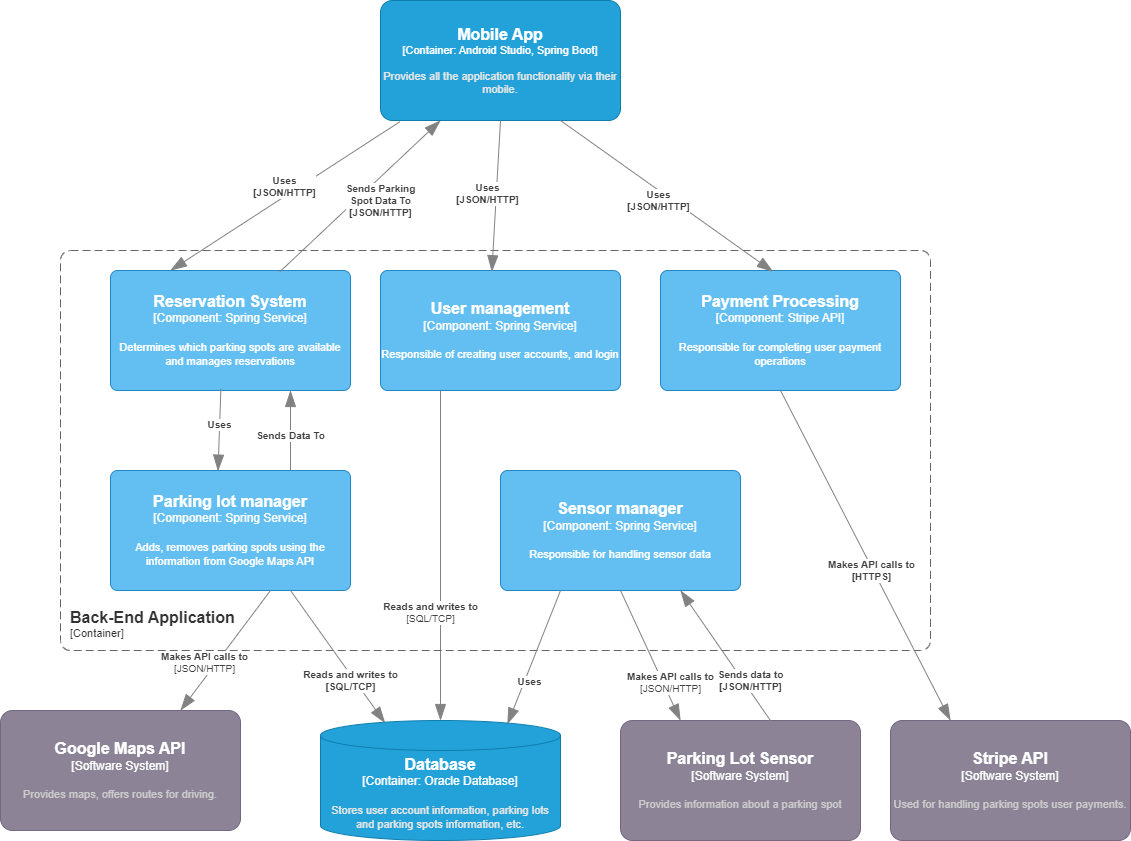

The diagram above was exported from draw.io. Its source (the exported page's mxGraphModel, read from the mxfile embedded in the PNG):
<mxGraphModel dx="2466" dy="1132" grid="1" gridSize="10" guides="1" tooltips="1" connect="1" arrows="1" fold="1" page="1" pageScale="1" pageWidth="1300" pageHeight="900" math="0" shadow="0">
  <root>
    <mxCell id="0" />
    <mxCell id="1" parent="0" />
    <object placeholders="1" c4Name="Mobile App" c4Type="Container" c4Technology="Android Studio, Spring Boot" c4Description="Provides all the application functionality via their mobile." label="&lt;font style=&quot;font-size: 16px&quot;&gt;&lt;b&gt;%c4Name%&lt;/b&gt;&lt;/font&gt;&lt;div&gt;[%c4Type%: %c4Technology%]&lt;/div&gt;&lt;br&gt;&lt;div&gt;&lt;font style=&quot;font-size: 11px&quot;&gt;&lt;font color=&quot;#E6E6E6&quot;&gt;%c4Description%&lt;/font&gt;&lt;/div&gt;" id="coMmNiA9locODfuUKYkc-7">
      <mxCell style="rounded=1;whiteSpace=wrap;html=1;fontSize=11;labelBackgroundColor=none;fillColor=#23A2D9;fontColor=#ffffff;align=center;arcSize=10;strokeColor=#0E7DAD;metaEdit=1;resizable=0;points=[[0.25,0,0],[0.5,0,0],[0.75,0,0],[1,0.25,0],[1,0.5,0],[1,0.75,0],[0.75,1,0],[0.5,1,0],[0.25,1,0],[0,0.75,0],[0,0.5,0],[0,0.25,0]];" parent="1" vertex="1">
        <mxGeometry x="100" y="180" width="240" height="120" as="geometry" />
      </mxCell>
    </object>
    <object placeholders="1" c4Type="Database" c4Container="Container" c4Technology="Oracle Database" c4Description="Stores user account information, parking lots and parking spots information, etc." label="&lt;font style=&quot;font-size: 16px&quot;&gt;&lt;b&gt;%c4Type%&lt;/b&gt;&lt;/font&gt;&lt;div&gt;[%c4Container%:&amp;nbsp;%c4Technology%]&lt;/div&gt;&lt;br&gt;&lt;div&gt;&lt;font style=&quot;font-size: 11px&quot;&gt;&lt;font color=&quot;#E6E6E6&quot;&gt;%c4Description%&lt;/font&gt;&lt;/div&gt;" id="coMmNiA9locODfuUKYkc-11">
      <mxCell style="shape=cylinder3;size=15;whiteSpace=wrap;html=1;boundedLbl=1;rounded=0;labelBackgroundColor=none;fillColor=#23A2D9;fontSize=12;fontColor=#ffffff;align=center;strokeColor=#0E7DAD;metaEdit=1;points=[[0.5,0,0],[1,0.25,0],[1,0.5,0],[1,0.75,0],[0.5,1,0],[0,0.75,0],[0,0.5,0],[0,0.25,0]];resizable=0;" parent="1" vertex="1">
        <mxGeometry x="40" y="900" width="240" height="120" as="geometry" />
      </mxCell>
    </object>
    <object placeholders="1" c4Type="Relationship" c4Technology="SQL/TCP" c4Description="Reads and writes to" label="&lt;div style=&quot;text-align: left&quot;&gt;&lt;div style=&quot;text-align: center&quot;&gt;&lt;b&gt;%c4Description%&lt;/b&gt;&lt;/div&gt;&lt;div style=&quot;text-align: center&quot;&gt;[%c4Technology%]&lt;/div&gt;&lt;/div&gt;" id="coMmNiA9locODfuUKYkc-12">
      <mxCell style="endArrow=blockThin;html=1;fontSize=10;fontColor=#404040;strokeWidth=1;endFill=1;strokeColor=#828282;elbow=vertical;metaEdit=1;endSize=14;startSize=14;jumpStyle=arc;jumpSize=16;rounded=0;exitX=0.25;exitY=1;exitDx=0;exitDy=0;exitPerimeter=0;" parent="1" source="coMmNiA9locODfuUKYkc-24" target="coMmNiA9locODfuUKYkc-11" edge="1">
        <mxGeometry x="0.3432" y="-10" width="240" relative="1" as="geometry">
          <mxPoint x="230" y="770" as="sourcePoint" />
          <mxPoint x="1090" y="550" as="targetPoint" />
          <mxPoint as="offset" />
        </mxGeometry>
      </mxCell>
    </object>
    <object placeholders="1" c4Name="Parking Lot Sensor" c4Type="Software System" c4Description="Provides information about a parking spot" label="&lt;font style=&quot;font-size: 16px&quot;&gt;&lt;b&gt;%c4Name%&lt;/b&gt;&lt;/font&gt;&lt;div&gt;[%c4Type%]&lt;/div&gt;&lt;br&gt;&lt;div&gt;&lt;font style=&quot;font-size: 11px&quot;&gt;&lt;font color=&quot;#cccccc&quot;&gt;%c4Description%&lt;/font&gt;&lt;/div&gt;" id="coMmNiA9locODfuUKYkc-19">
      <mxCell style="rounded=1;whiteSpace=wrap;html=1;labelBackgroundColor=none;fillColor=#8C8496;fontColor=#ffffff;align=center;arcSize=10;strokeColor=#736782;metaEdit=1;resizable=0;points=[[0.25,0,0],[0.5,0,0],[0.75,0,0],[1,0.25,0],[1,0.5,0],[1,0.75,0],[0.75,1,0],[0.5,1,0],[0.25,1,0],[0,0.75,0],[0,0.5,0],[0,0.25,0]];" parent="1" vertex="1">
        <mxGeometry x="340" y="900" width="240" height="120" as="geometry" />
      </mxCell>
    </object>
    <object placeholders="1" c4Type="Relationship" c4Technology="JSON/HTTP" c4Description="Makes API calls to" label="&lt;div style=&quot;text-align: left&quot;&gt;&lt;div style=&quot;text-align: center&quot;&gt;&lt;b&gt;%c4Description%&lt;/b&gt;&lt;/div&gt;&lt;div style=&quot;text-align: center&quot;&gt;[%c4Technology%]&lt;/div&gt;&lt;/div&gt;" id="coMmNiA9locODfuUKYkc-20">
      <mxCell style="endArrow=blockThin;html=1;fontSize=10;fontColor=#404040;strokeWidth=1;endFill=1;strokeColor=#828282;elbow=vertical;metaEdit=1;endSize=14;startSize=14;jumpStyle=arc;jumpSize=16;rounded=0;entryX=0.25;entryY=0;entryDx=0;entryDy=0;entryPerimeter=0;exitX=0.5;exitY=1;exitDx=0;exitDy=0;exitPerimeter=0;" parent="1" source="coMmNiA9locODfuUKYkc-45" target="coMmNiA9locODfuUKYkc-19" edge="1">
        <mxGeometry x="0.4635" y="7" width="240" relative="1" as="geometry">
          <mxPoint x="270" y="790" as="sourcePoint" />
          <mxPoint x="1034" y="242" as="targetPoint" />
          <mxPoint as="offset" />
        </mxGeometry>
      </mxCell>
    </object>
    <object placeholders="1" c4Type="Relationship" c4Description="Uses&#10;[JSON/HTTP]" label="&lt;div style=&quot;text-align: left&quot;&gt;&lt;div style=&quot;text-align: center&quot;&gt;&lt;b&gt;%c4Description%&lt;/b&gt;&lt;/div&gt;" id="coMmNiA9locODfuUKYkc-21">
      <mxCell style="endArrow=blockThin;html=1;fontSize=10;fontColor=#404040;strokeWidth=1;endFill=1;strokeColor=#828282;elbow=vertical;metaEdit=1;endSize=14;startSize=14;jumpStyle=arc;jumpSize=16;rounded=0;exitX=0.081;exitY=1.01;exitDx=0;exitDy=0;exitPerimeter=0;entryX=0.25;entryY=0;entryDx=0;entryDy=0;entryPerimeter=0;" parent="1" source="coMmNiA9locODfuUKYkc-7" target="coMmNiA9locODfuUKYkc-48" edge="1">
        <mxGeometry x="-0.0333" y="-9" width="240" relative="1" as="geometry">
          <mxPoint x="-220" y="340" as="sourcePoint" />
          <mxPoint x="-140" y="340" as="targetPoint" />
          <mxPoint as="offset" />
        </mxGeometry>
      </mxCell>
    </object>
    <object placeholders="1" c4Name="Back-End Application" c4Type="ContainerScopeBoundary" c4Application="Container" label="&lt;font style=&quot;font-size: 16px&quot;&gt;&lt;b&gt;&lt;div style=&quot;text-align: left&quot;&gt;%c4Name%&lt;/div&gt;&lt;/b&gt;&lt;/font&gt;&lt;div style=&quot;text-align: left&quot;&gt;[%c4Application%]&lt;/div&gt;" id="coMmNiA9locODfuUKYkc-23">
      <mxCell style="rounded=1;fontSize=11;whiteSpace=wrap;html=1;dashed=1;arcSize=20;fillColor=none;strokeColor=#666666;fontColor=#333333;labelBackgroundColor=none;align=left;verticalAlign=bottom;labelBorderColor=none;spacingTop=0;spacing=10;dashPattern=8 4;metaEdit=1;rotatable=0;perimeter=rectanglePerimeter;noLabel=0;labelPadding=0;allowArrows=0;connectable=0;expand=0;recursiveResize=0;editable=1;pointerEvents=0;absoluteArcSize=1;points=[[0.25,0,0],[0.5,0,0],[0.75,0,0],[1,0.25,0],[1,0.5,0],[1,0.75,0],[0.75,1,0],[0.5,1,0],[0.25,1,0],[0,0.75,0],[0,0.5,0],[0,0.25,0]];" parent="1" vertex="1">
        <mxGeometry x="-220" y="430" width="870" height="400" as="geometry" />
      </mxCell>
    </object>
    <object placeholders="1" c4Name="User management" c4Type="Component" c4Technology="Spring Service" c4Description="Responsible of creating user accounts, and login" label="&lt;font style=&quot;font-size: 16px&quot;&gt;&lt;b&gt;%c4Name%&lt;/b&gt;&lt;/font&gt;&lt;div&gt;[%c4Type%: %c4Technology%]&lt;/div&gt;&lt;br&gt;&lt;div&gt;&lt;font style=&quot;font-size: 11px&quot;&gt;%c4Description%&lt;/font&gt;&lt;/div&gt;" id="coMmNiA9locODfuUKYkc-24">
      <mxCell style="rounded=1;whiteSpace=wrap;html=1;labelBackgroundColor=none;fillColor=#63BEF2;fontColor=#ffffff;align=center;arcSize=6;strokeColor=#2086C9;metaEdit=1;resizable=0;points=[[0.25,0,0],[0.5,0,0],[0.75,0,0],[1,0.25,0],[1,0.5,0],[1,0.75,0],[0.75,1,0],[0.5,1,0],[0.25,1,0],[0,0.75,0],[0,0.5,0],[0,0.25,0]];" parent="1" vertex="1">
        <mxGeometry x="100" y="450" width="240" height="120" as="geometry" />
      </mxCell>
    </object>
    <object placeholders="1" c4Name="Stripe API" c4Type="Software System" c4Description="Used for handling parking spots user payments." label="&lt;font style=&quot;font-size: 16px&quot;&gt;&lt;b&gt;%c4Name%&lt;/b&gt;&lt;/font&gt;&lt;div&gt;[%c4Type%]&lt;/div&gt;&lt;br&gt;&lt;div&gt;&lt;font style=&quot;font-size: 11px&quot;&gt;&lt;font color=&quot;#cccccc&quot;&gt;%c4Description%&lt;/font&gt;&lt;/div&gt;" id="coMmNiA9locODfuUKYkc-32">
      <mxCell style="rounded=1;whiteSpace=wrap;html=1;labelBackgroundColor=none;fillColor=#8C8496;fontColor=#ffffff;align=center;arcSize=10;strokeColor=#736782;metaEdit=1;resizable=0;points=[[0.25,0,0],[0.5,0,0],[0.75,0,0],[1,0.25,0],[1,0.5,0],[1,0.75,0],[0.75,1,0],[0.5,1,0],[0.25,1,0],[0,0.75,0],[0,0.5,0],[0,0.25,0]];" parent="1" vertex="1">
        <mxGeometry x="610" y="900" width="240" height="120" as="geometry" />
      </mxCell>
    </object>
    <object placeholders="1" c4Name="Payment Processing" c4Type="Component" c4Technology="Stripe API" c4Description="Responsible for completing user payment operations" label="&lt;font style=&quot;font-size: 16px&quot;&gt;&lt;b&gt;%c4Name%&lt;/b&gt;&lt;/font&gt;&lt;div&gt;[%c4Type%: %c4Technology%]&lt;/div&gt;&lt;br&gt;&lt;div&gt;&lt;font style=&quot;font-size: 11px&quot;&gt;%c4Description%&lt;/font&gt;&lt;/div&gt;" id="coMmNiA9locODfuUKYkc-33">
      <mxCell style="rounded=1;whiteSpace=wrap;html=1;labelBackgroundColor=none;fillColor=#63BEF2;fontColor=#ffffff;align=center;arcSize=6;strokeColor=#2086C9;metaEdit=1;resizable=0;points=[[0.25,0,0],[0.5,0,0],[0.75,0,0],[1,0.25,0],[1,0.5,0],[1,0.75,0],[0.75,1,0],[0.5,1,0],[0.25,1,0],[0,0.75,0],[0,0.5,0],[0,0.25,0]];" parent="1" vertex="1">
        <mxGeometry x="380" y="450" width="240" height="120" as="geometry" />
      </mxCell>
    </object>
    <object placeholders="1" c4Type="Relationship" c4Description="Makes API calls to&#10;[HTTPS]" label="&lt;div style=&quot;text-align: left&quot;&gt;&lt;div style=&quot;text-align: center&quot;&gt;&lt;b&gt;%c4Description%&lt;/b&gt;&lt;/div&gt;" id="coMmNiA9locODfuUKYkc-44">
      <mxCell style="endArrow=blockThin;html=1;fontSize=10;fontColor=#404040;strokeWidth=1;endFill=1;strokeColor=#828282;elbow=vertical;metaEdit=1;endSize=14;startSize=14;jumpStyle=arc;jumpSize=16;rounded=0;entryX=0.25;entryY=0;entryDx=0;entryDy=0;entryPerimeter=0;exitX=0.5;exitY=1;exitDx=0;exitDy=0;exitPerimeter=0;" parent="1" source="coMmNiA9locODfuUKYkc-33" target="coMmNiA9locODfuUKYkc-32" edge="1">
        <mxGeometry x="0.0842" y="-2" width="240" relative="1" as="geometry">
          <mxPoint x="350" y="770" as="sourcePoint" />
          <mxPoint x="730" y="640" as="targetPoint" />
          <mxPoint as="offset" />
        </mxGeometry>
      </mxCell>
    </object>
    <object placeholders="1" c4Name="Sensor manager" c4Type="Component" c4Technology="Spring Service" c4Description="Responsible for handling sensor data" label="&lt;font style=&quot;font-size: 16px&quot;&gt;&lt;b&gt;%c4Name%&lt;/b&gt;&lt;/font&gt;&lt;div&gt;[%c4Type%: %c4Technology%]&lt;/div&gt;&lt;br&gt;&lt;div&gt;&lt;font style=&quot;font-size: 11px&quot;&gt;%c4Description%&lt;/font&gt;&lt;/div&gt;" id="coMmNiA9locODfuUKYkc-45">
      <mxCell style="rounded=1;whiteSpace=wrap;html=1;labelBackgroundColor=none;fillColor=#63BEF2;fontColor=#ffffff;align=center;arcSize=6;strokeColor=#2086C9;metaEdit=1;resizable=0;points=[[0.25,0,0],[0.5,0,0],[0.75,0,0],[1,0.25,0],[1,0.5,0],[1,0.75,0],[0.75,1,0],[0.5,1,0],[0.25,1,0],[0,0.75,0],[0,0.5,0],[0,0.25,0]];" parent="1" vertex="1">
        <mxGeometry x="220" y="650" width="240" height="120" as="geometry" />
      </mxCell>
    </object>
    <object placeholders="1" c4Type="Relationship" c4Description="Uses" label="&lt;div style=&quot;text-align: left&quot;&gt;&lt;div style=&quot;text-align: center&quot;&gt;&lt;b&gt;%c4Description%&lt;/b&gt;&lt;/div&gt;" id="coMmNiA9locODfuUKYkc-46">
      <mxCell style="endArrow=blockThin;html=1;fontSize=10;fontColor=#404040;strokeWidth=1;endFill=1;strokeColor=#828282;elbow=vertical;metaEdit=1;endSize=14;startSize=14;jumpStyle=arc;jumpSize=16;rounded=0;exitX=0.25;exitY=1;exitDx=0;exitDy=0;exitPerimeter=0;entryX=0.779;entryY=0.031;entryDx=0;entryDy=0;entryPerimeter=0;" parent="1" source="coMmNiA9locODfuUKYkc-45" target="coMmNiA9locODfuUKYkc-11" edge="1">
        <mxGeometry x="0.3169" y="5" width="240" relative="1" as="geometry">
          <mxPoint x="360" y="710" as="sourcePoint" />
          <mxPoint x="230" y="910" as="targetPoint" />
          <mxPoint as="offset" />
          <Array as="points" />
        </mxGeometry>
      </mxCell>
    </object>
    <object placeholders="1" c4Name="Reservation System" c4Type="Component" c4Technology="Spring Service" c4Description="Determines which parking spots are available and manages reservations" label="&lt;font style=&quot;font-size: 16px&quot;&gt;&lt;b&gt;%c4Name%&lt;/b&gt;&lt;/font&gt;&lt;div&gt;[%c4Type%: %c4Technology%]&lt;/div&gt;&lt;br&gt;&lt;div&gt;&lt;font style=&quot;font-size: 11px&quot;&gt;%c4Description%&lt;/font&gt;&lt;/div&gt;" id="coMmNiA9locODfuUKYkc-48">
      <mxCell style="rounded=1;whiteSpace=wrap;html=1;labelBackgroundColor=none;fillColor=#63BEF2;fontColor=#ffffff;align=center;arcSize=6;strokeColor=#2086C9;metaEdit=1;resizable=0;points=[[0.25,0,0],[0.5,0,0],[0.75,0,0],[1,0.25,0],[1,0.5,0],[1,0.75,0],[0.75,1,0],[0.5,1,0],[0.25,1,0],[0,0.75,0],[0,0.5,0],[0,0.25,0]];" parent="1" vertex="1">
        <mxGeometry x="-170" y="450" width="240" height="120" as="geometry" />
      </mxCell>
    </object>
    <object placeholders="1" c4Name="Parking lot manager" c4Type="Component" c4Technology="Spring Service" c4Description="Adds, removes parking spots using the information from Google Maps API" label="&lt;font style=&quot;font-size: 16px&quot;&gt;&lt;b&gt;%c4Name%&lt;/b&gt;&lt;/font&gt;&lt;div&gt;[%c4Type%: %c4Technology%]&lt;/div&gt;&lt;br&gt;&lt;div&gt;&lt;font style=&quot;font-size: 11px&quot;&gt;%c4Description%&lt;/font&gt;&lt;/div&gt;" id="coMmNiA9locODfuUKYkc-52">
      <mxCell style="rounded=1;whiteSpace=wrap;html=1;labelBackgroundColor=none;fillColor=#63BEF2;fontColor=#ffffff;align=center;arcSize=6;strokeColor=#2086C9;metaEdit=1;resizable=0;points=[[0.25,0,0],[0.5,0,0],[0.75,0,0],[1,0.25,0],[1,0.5,0],[1,0.75,0],[0.75,1,0],[0.5,1,0],[0.25,1,0],[0,0.75,0],[0,0.5,0],[0,0.25,0]];" parent="1" vertex="1">
        <mxGeometry x="-170" y="650" width="240" height="120" as="geometry" />
      </mxCell>
    </object>
    <object placeholders="1" c4Name="Google Maps API" c4Type="Software System" c4Description="Provides maps, offers routes for driving." label="&lt;font style=&quot;font-size: 16px&quot;&gt;&lt;b&gt;%c4Name%&lt;/b&gt;&lt;/font&gt;&lt;div&gt;[%c4Type%]&lt;/div&gt;&lt;br&gt;&lt;div&gt;&lt;font style=&quot;font-size: 11px&quot;&gt;&lt;font color=&quot;#cccccc&quot;&gt;%c4Description%&lt;/font&gt;&lt;/div&gt;" id="coMmNiA9locODfuUKYkc-53">
      <mxCell style="rounded=1;whiteSpace=wrap;html=1;labelBackgroundColor=none;fillColor=#8C8496;fontColor=#ffffff;align=center;arcSize=10;strokeColor=#736782;metaEdit=1;resizable=0;points=[[0.25,0,0],[0.5,0,0],[0.75,0,0],[1,0.25,0],[1,0.5,0],[1,0.75,0],[0.75,1,0],[0.5,1,0],[0.25,1,0],[0,0.75,0],[0,0.5,0],[0,0.25,0]];" parent="1" vertex="1">
        <mxGeometry x="-280" y="890" width="240" height="120" as="geometry" />
      </mxCell>
    </object>
    <object placeholders="1" c4Type="Relationship" c4Technology="JSON/HTTP" c4Description="Makes API calls to" label="&lt;div style=&quot;text-align: left&quot;&gt;&lt;div style=&quot;text-align: center&quot;&gt;&lt;b&gt;%c4Description%&lt;/b&gt;&lt;/div&gt;&lt;div style=&quot;text-align: center&quot;&gt;[%c4Technology%]&lt;/div&gt;&lt;/div&gt;" id="coMmNiA9locODfuUKYkc-54">
      <mxCell style="endArrow=blockThin;html=1;fontSize=10;fontColor=#404040;strokeWidth=1;endFill=1;strokeColor=#828282;elbow=vertical;metaEdit=1;endSize=14;startSize=14;jumpStyle=arc;jumpSize=16;rounded=0;entryX=0.75;entryY=0;entryDx=0;entryDy=0;entryPerimeter=0;" parent="1" target="coMmNiA9locODfuUKYkc-53" edge="1">
        <mxGeometry x="0.3225" y="-9" width="240" relative="1" as="geometry">
          <mxPoint x="-10" y="770" as="sourcePoint" />
          <mxPoint x="20" y="830" as="targetPoint" />
          <mxPoint y="-1" as="offset" />
        </mxGeometry>
      </mxCell>
    </object>
    <object placeholders="1" c4Type="Relationship" c4Description="Uses" label="&lt;div style=&quot;text-align: left&quot;&gt;&lt;div style=&quot;text-align: center&quot;&gt;&lt;b&gt;%c4Description%&lt;/b&gt;&lt;/div&gt;" id="gLcUJPpKWYNyCO0LOsBI-1">
      <mxCell style="endArrow=blockThin;html=1;fontSize=10;fontColor=#404040;strokeWidth=1;endFill=1;strokeColor=#828282;elbow=vertical;metaEdit=1;endSize=14;startSize=14;jumpStyle=arc;jumpSize=16;rounded=0;exitX=0.46;exitY=0.986;exitDx=0;exitDy=0;exitPerimeter=0;entryX=0.448;entryY=0.005;entryDx=0;entryDy=0;entryPerimeter=0;" parent="1" source="coMmNiA9locODfuUKYkc-48" target="coMmNiA9locODfuUKYkc-52" edge="1">
        <mxGeometry x="-0.125" width="240" relative="1" as="geometry">
          <mxPoint x="-111.5" y="580" as="sourcePoint" />
          <mxPoint x="31.5" y="675" as="targetPoint" />
          <mxPoint as="offset" />
          <Array as="points" />
        </mxGeometry>
      </mxCell>
    </object>
    <object placeholders="1" c4Type="Relationship" c4Description="Uses&#10;[JSON/HTTP]" label="&lt;div style=&quot;text-align: left&quot;&gt;&lt;div style=&quot;text-align: center&quot;&gt;&lt;b&gt;%c4Description%&lt;/b&gt;&lt;/div&gt;" id="Qs9Fnn5qMVCJ4rVZf87l-1">
      <mxCell style="endArrow=blockThin;html=1;fontSize=10;fontColor=#404040;strokeWidth=1;endFill=1;strokeColor=#828282;elbow=vertical;metaEdit=1;endSize=14;startSize=14;jumpStyle=arc;jumpSize=16;rounded=0;exitX=0.5;exitY=1;exitDx=0;exitDy=0;exitPerimeter=0;entryX=0.464;entryY=0.01;entryDx=0;entryDy=0;entryPerimeter=0;" edge="1" parent="1" source="coMmNiA9locODfuUKYkc-7" target="coMmNiA9locODfuUKYkc-24">
        <mxGeometry x="-0.0333" y="-9" width="240" relative="1" as="geometry">
          <mxPoint x="29" y="221" as="sourcePoint" />
          <mxPoint x="-130" y="350" as="targetPoint" />
          <mxPoint as="offset" />
        </mxGeometry>
      </mxCell>
    </object>
    <object placeholders="1" c4Type="Relationship" c4Description="Uses&#10;[JSON/HTTP]" label="&lt;div style=&quot;text-align: left&quot;&gt;&lt;div style=&quot;text-align: center&quot;&gt;&lt;b&gt;%c4Description%&lt;/b&gt;&lt;/div&gt;" id="Qs9Fnn5qMVCJ4rVZf87l-4">
      <mxCell style="endArrow=blockThin;html=1;fontSize=10;fontColor=#404040;strokeWidth=1;endFill=1;strokeColor=#828282;elbow=vertical;metaEdit=1;endSize=14;startSize=14;jumpStyle=arc;jumpSize=16;rounded=0;exitX=0.75;exitY=1;exitDx=0;exitDy=0;exitPerimeter=0;entryX=0.469;entryY=0.01;entryDx=0;entryDy=0;entryPerimeter=0;" edge="1" parent="1" source="coMmNiA9locODfuUKYkc-7" target="coMmNiA9locODfuUKYkc-33">
        <mxGeometry x="-0.0333" y="-9" width="240" relative="1" as="geometry">
          <mxPoint x="160" y="220" as="sourcePoint" />
          <mxPoint x="301" y="461" as="targetPoint" />
          <mxPoint as="offset" />
        </mxGeometry>
      </mxCell>
    </object>
    <object placeholders="1" c4Type="Relationship" c4Description="Sends data to&#10;[JSON/HTTP]" label="&lt;div style=&quot;text-align: left&quot;&gt;&lt;div style=&quot;text-align: center&quot;&gt;&lt;b&gt;%c4Description%&lt;/b&gt;&lt;/div&gt;" id="Qs9Fnn5qMVCJ4rVZf87l-5">
      <mxCell style="endArrow=blockThin;html=1;fontSize=10;fontColor=#404040;strokeWidth=1;endFill=1;strokeColor=#828282;elbow=vertical;metaEdit=1;endSize=14;startSize=14;jumpStyle=arc;jumpSize=16;rounded=0;exitX=0.628;exitY=0.01;exitDx=0;exitDy=0;exitPerimeter=0;entryX=0.75;entryY=1;entryDx=0;entryDy=0;entryPerimeter=0;" edge="1" parent="1" source="coMmNiA9locODfuUKYkc-19" target="coMmNiA9locODfuUKYkc-45">
        <mxGeometry x="-0.4273" y="-6" width="240" relative="1" as="geometry">
          <mxPoint x="860" y="690" as="sourcePoint" />
          <mxPoint x="910" y="880" as="targetPoint" />
          <mxPoint x="1" as="offset" />
        </mxGeometry>
      </mxCell>
    </object>
    <object placeholders="1" c4Type="Relationship" c4Description="Reads and writes to&#10;[SQL/TCP]" label="&lt;div style=&quot;text-align: left&quot;&gt;&lt;div style=&quot;text-align: center&quot;&gt;&lt;b&gt;%c4Description%&lt;/b&gt;&lt;/div&gt;" id="Qs9Fnn5qMVCJ4rVZf87l-6">
      <mxCell style="endArrow=blockThin;html=1;fontSize=10;fontColor=#404040;strokeWidth=1;endFill=1;strokeColor=#828282;elbow=vertical;metaEdit=1;endSize=14;startSize=14;jumpStyle=arc;jumpSize=16;rounded=0;exitX=0.75;exitY=1;exitDx=0;exitDy=0;exitPerimeter=0;entryX=0.269;entryY=0.021;entryDx=0;entryDy=0;entryPerimeter=0;" edge="1" parent="1" source="coMmNiA9locODfuUKYkc-52" target="coMmNiA9locODfuUKYkc-11">
        <mxGeometry x="0.3282" y="-3" width="240" relative="1" as="geometry">
          <mxPoint x="38" y="580" as="sourcePoint" />
          <mxPoint x="181" y="675" as="targetPoint" />
          <mxPoint y="1" as="offset" />
          <Array as="points" />
        </mxGeometry>
      </mxCell>
    </object>
    <object placeholders="1" c4Type="Relationship" c4Description="Sends Parking &#10;Spot Data To&#10;[JSON/HTTP]" label="&lt;div style=&quot;text-align: left&quot;&gt;&lt;div style=&quot;text-align: center&quot;&gt;&lt;b&gt;%c4Description%&lt;/b&gt;&lt;/div&gt;" id="Qs9Fnn5qMVCJ4rVZf87l-7">
      <mxCell style="endArrow=blockThin;html=1;fontSize=10;fontColor=#404040;strokeWidth=1;endFill=1;strokeColor=#828282;elbow=vertical;metaEdit=1;endSize=14;startSize=14;jumpStyle=arc;jumpSize=16;rounded=0;entryX=0.25;entryY=1;entryDx=0;entryDy=0;entryPerimeter=0;exitX=0.706;exitY=0.01;exitDx=0;exitDy=0;exitPerimeter=0;" edge="1" parent="1" source="coMmNiA9locODfuUKYkc-48" target="coMmNiA9locODfuUKYkc-7">
        <mxGeometry x="0.1065" y="-17" width="240" relative="1" as="geometry">
          <mxPoint x="70" y="400" as="sourcePoint" />
          <mxPoint x="-100" y="460" as="targetPoint" />
          <mxPoint as="offset" />
        </mxGeometry>
      </mxCell>
    </object>
    <object placeholders="1" c4Type="Relationship" c4Description="Sends Data To" label="&lt;div style=&quot;text-align: left&quot;&gt;&lt;div style=&quot;text-align: center&quot;&gt;&lt;b&gt;%c4Description%&lt;/b&gt;&lt;/div&gt;" id="Qs9Fnn5qMVCJ4rVZf87l-8">
      <mxCell style="endArrow=blockThin;html=1;fontSize=10;fontColor=#404040;strokeWidth=1;endFill=1;strokeColor=#828282;elbow=vertical;metaEdit=1;endSize=14;startSize=14;jumpStyle=arc;jumpSize=16;rounded=0;exitX=0.75;exitY=0;exitDx=0;exitDy=0;exitPerimeter=0;entryX=0.75;entryY=1;entryDx=0;entryDy=0;entryPerimeter=0;" edge="1" parent="1" source="coMmNiA9locODfuUKYkc-52" target="coMmNiA9locODfuUKYkc-48">
        <mxGeometry x="-0.125" width="240" relative="1" as="geometry">
          <mxPoint x="122" y="600" as="sourcePoint" />
          <mxPoint x="120" y="683" as="targetPoint" />
          <mxPoint as="offset" />
          <Array as="points" />
        </mxGeometry>
      </mxCell>
    </object>
  </root>
</mxGraphModel>